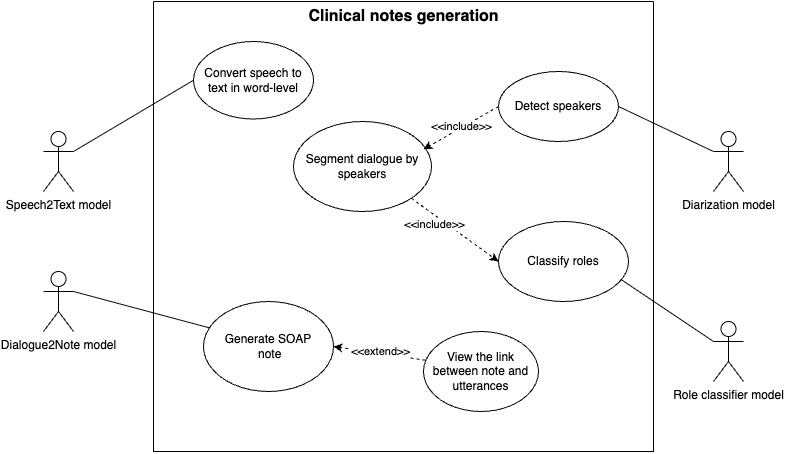

The diagram above was exported from draw.io. Its source (the exported page's mxGraphModel, read from the mxfile embedded in the PNG):
<mxGraphModel dx="983" dy="494" grid="1" gridSize="10" guides="1" tooltips="1" connect="1" arrows="1" fold="1" page="1" pageScale="1" pageWidth="850" pageHeight="1100" background="#ffffff" math="0" shadow="0">
  <root>
    <mxCell id="Rb-GTmQkItCulFAa7VhD-0" />
    <mxCell id="Rb-GTmQkItCulFAa7VhD-1" parent="Rb-GTmQkItCulFAa7VhD-0" />
    <mxCell id="Rb-GTmQkItCulFAa7VhD-2" value="" style="swimlane;startSize=0;" vertex="1" parent="Rb-GTmQkItCulFAa7VhD-1">
      <mxGeometry x="210" y="50" width="500" height="450" as="geometry">
        <mxRectangle x="205" y="30" width="50" height="40" as="alternateBounds" />
      </mxGeometry>
    </mxCell>
    <mxCell id="Rb-GTmQkItCulFAa7VhD-3" value="Clinical notes generation" style="text;html=1;align=center;verticalAlign=middle;resizable=0;points=[];autosize=1;strokeColor=none;fillColor=none;fontStyle=1;fontSize=16;" vertex="1" parent="Rb-GTmQkItCulFAa7VhD-2">
      <mxGeometry x="150" width="200" height="30" as="geometry" />
    </mxCell>
    <mxCell id="Rb-GTmQkItCulFAa7VhD-4" value="Convert speech to text in word-level" style="ellipse;whiteSpace=wrap;html=1;" vertex="1" parent="Rb-GTmQkItCulFAa7VhD-2">
      <mxGeometry x="40" y="40" width="120" height="77.5" as="geometry" />
    </mxCell>
    <mxCell id="Rb-GTmQkItCulFAa7VhD-5" value="Segment dialogue by speakers" style="ellipse;whiteSpace=wrap;html=1;" vertex="1" parent="Rb-GTmQkItCulFAa7VhD-2">
      <mxGeometry x="140" y="120" width="138" height="90" as="geometry" />
    </mxCell>
    <mxCell id="Rb-GTmQkItCulFAa7VhD-6" value="Detect speakers" style="ellipse;whiteSpace=wrap;html=1;" vertex="1" parent="Rb-GTmQkItCulFAa7VhD-2">
      <mxGeometry x="345" y="70" width="120" height="70" as="geometry" />
    </mxCell>
    <mxCell id="Rb-GTmQkItCulFAa7VhD-9" value="Generate SOAP&lt;div&gt;&amp;nbsp;note&lt;/div&gt;" style="ellipse;whiteSpace=wrap;html=1;" vertex="1" parent="Rb-GTmQkItCulFAa7VhD-2">
      <mxGeometry x="50" y="300" width="130" height="90" as="geometry" />
    </mxCell>
    <mxCell id="Rb-GTmQkItCulFAa7VhD-10" value="View the link between note and utterances" style="ellipse;whiteSpace=wrap;html=1;" vertex="1" parent="Rb-GTmQkItCulFAa7VhD-2">
      <mxGeometry x="270" y="330" width="115" height="80" as="geometry" />
    </mxCell>
    <mxCell id="6dbHptQxsM6JfDXwpsDv-1" value="Classify roles" style="ellipse;whiteSpace=wrap;html=1;" vertex="1" parent="Rb-GTmQkItCulFAa7VhD-2">
      <mxGeometry x="345" y="220" width="130" height="80" as="geometry" />
    </mxCell>
    <mxCell id="6dbHptQxsM6JfDXwpsDv-8" value="" style="endArrow=classic;html=1;rounded=0;dashed=1;entryX=1;entryY=0.5;entryDx=0;entryDy=0;exitX=0.016;exitY=0.359;exitDx=0;exitDy=0;exitPerimeter=0;" edge="1" parent="Rb-GTmQkItCulFAa7VhD-2" source="Rb-GTmQkItCulFAa7VhD-10" target="Rb-GTmQkItCulFAa7VhD-9">
      <mxGeometry width="50" height="50" relative="1" as="geometry">
        <mxPoint x="310" y="381" as="sourcePoint" />
        <mxPoint x="209.9999999999991" y="381" as="targetPoint" />
      </mxGeometry>
    </mxCell>
    <mxCell id="6dbHptQxsM6JfDXwpsDv-9" value="&amp;lt;&amp;lt;extend&amp;gt;&amp;gt;" style="edgeLabel;html=1;align=center;verticalAlign=middle;resizable=0;points=[];" vertex="1" connectable="0" parent="6dbHptQxsM6JfDXwpsDv-8">
      <mxGeometry x="-0.016" y="-1" relative="1" as="geometry">
        <mxPoint y="-1" as="offset" />
      </mxGeometry>
    </mxCell>
    <mxCell id="i5FlJTpiTRTVf16-pSp9-0" style="rounded=0;orthogonalLoop=1;jettySize=auto;html=1;exitX=0;exitY=0.5;exitDx=0;exitDy=0;entryX=0.942;entryY=0.309;entryDx=0;entryDy=0;dashed=1;entryPerimeter=0;" edge="1" parent="Rb-GTmQkItCulFAa7VhD-2" source="Rb-GTmQkItCulFAa7VhD-6" target="Rb-GTmQkItCulFAa7VhD-5">
      <mxGeometry relative="1" as="geometry">
        <mxPoint x="340.0000000000043" y="145.5" as="sourcePoint" />
        <mxPoint x="255.00000000000023" y="168.94000000000005" as="targetPoint" />
      </mxGeometry>
    </mxCell>
    <mxCell id="i5FlJTpiTRTVf16-pSp9-1" value="&amp;lt;&amp;lt;include&amp;gt;&amp;gt;" style="edgeLabel;html=1;align=center;verticalAlign=middle;resizable=0;points=[];" vertex="1" connectable="0" parent="i5FlJTpiTRTVf16-pSp9-0">
      <mxGeometry x="-0.2548" y="1" relative="1" as="geometry">
        <mxPoint x="-10" y="3" as="offset" />
      </mxGeometry>
    </mxCell>
    <mxCell id="i5FlJTpiTRTVf16-pSp9-9" style="rounded=0;orthogonalLoop=1;jettySize=auto;html=1;exitX=1;exitY=1;exitDx=0;exitDy=0;entryX=0;entryY=0.5;entryDx=0;entryDy=0;dashed=1;" edge="1" parent="Rb-GTmQkItCulFAa7VhD-2" source="Rb-GTmQkItCulFAa7VhD-5" target="6dbHptQxsM6JfDXwpsDv-1">
      <mxGeometry relative="1" as="geometry">
        <mxPoint x="355" y="115" as="sourcePoint" />
        <mxPoint x="298" y="162" as="targetPoint" />
      </mxGeometry>
    </mxCell>
    <mxCell id="i5FlJTpiTRTVf16-pSp9-10" value="&amp;lt;&amp;lt;include&amp;gt;&amp;gt;" style="edgeLabel;html=1;align=center;verticalAlign=middle;resizable=0;points=[];" vertex="1" connectable="0" parent="i5FlJTpiTRTVf16-pSp9-9">
      <mxGeometry x="-0.2548" y="1" relative="1" as="geometry">
        <mxPoint x="-10" y="3" as="offset" />
      </mxGeometry>
    </mxCell>
    <mxCell id="Rb-GTmQkItCulFAa7VhD-16" value="Dialogue2Note model" style="shape=umlActor;verticalLabelPosition=bottom;verticalAlign=top;html=1;outlineConnect=0;" vertex="1" parent="Rb-GTmQkItCulFAa7VhD-1">
      <mxGeometry x="100" y="320" width="30" height="60" as="geometry" />
    </mxCell>
    <mxCell id="Rb-GTmQkItCulFAa7VhD-17" value="Speech2Text model" style="shape=umlActor;verticalLabelPosition=bottom;verticalAlign=top;html=1;outlineConnect=0;" vertex="1" parent="Rb-GTmQkItCulFAa7VhD-1">
      <mxGeometry x="100" y="180" width="30" height="60" as="geometry" />
    </mxCell>
    <mxCell id="Rb-GTmQkItCulFAa7VhD-18" value="Diarization model" style="shape=umlActor;verticalLabelPosition=bottom;verticalAlign=top;html=1;outlineConnect=0;" vertex="1" parent="Rb-GTmQkItCulFAa7VhD-1">
      <mxGeometry x="770" y="180" width="30" height="60" as="geometry" />
    </mxCell>
    <mxCell id="Rb-GTmQkItCulFAa7VhD-20" value="" style="endArrow=none;html=1;rounded=0;entryX=1;entryY=0.5;entryDx=0;entryDy=0;exitX=0;exitY=0.3333333333333333;exitDx=0;exitDy=0;exitPerimeter=0;" edge="1" parent="Rb-GTmQkItCulFAa7VhD-1" target="Rb-GTmQkItCulFAa7VhD-6" source="Rb-GTmQkItCulFAa7VhD-18">
      <mxGeometry width="50" height="50" relative="1" as="geometry">
        <mxPoint x="760" y="190" as="sourcePoint" />
        <mxPoint x="460" y="300" as="targetPoint" />
      </mxGeometry>
    </mxCell>
    <mxCell id="Rb-GTmQkItCulFAa7VhD-22" value="" style="endArrow=none;html=1;rounded=0;jumpStyle=arc;entryX=0;entryY=0.5;entryDx=0;entryDy=0;exitX=1;exitY=0.3333333333333333;exitDx=0;exitDy=0;exitPerimeter=0;" edge="1" parent="Rb-GTmQkItCulFAa7VhD-1" source="Rb-GTmQkItCulFAa7VhD-17" target="Rb-GTmQkItCulFAa7VhD-4">
      <mxGeometry width="50" height="50" relative="1" as="geometry">
        <mxPoint x="410" y="480" as="sourcePoint" />
        <mxPoint x="460" y="430" as="targetPoint" />
      </mxGeometry>
    </mxCell>
    <mxCell id="Rb-GTmQkItCulFAa7VhD-25" value="" style="endArrow=none;html=1;rounded=0;entryX=0.046;entryY=0.293;entryDx=0;entryDy=0;exitX=1;exitY=0.3333333333333333;exitDx=0;exitDy=0;exitPerimeter=0;entryPerimeter=0;" edge="1" parent="Rb-GTmQkItCulFAa7VhD-1" source="Rb-GTmQkItCulFAa7VhD-16" target="Rb-GTmQkItCulFAa7VhD-9">
      <mxGeometry width="50" height="50" relative="1" as="geometry">
        <mxPoint x="130" y="524" as="sourcePoint" />
        <mxPoint x="360" y="430" as="targetPoint" />
      </mxGeometry>
    </mxCell>
    <mxCell id="6dbHptQxsM6JfDXwpsDv-3" value="Role classifier model" style="shape=umlActor;verticalLabelPosition=bottom;verticalAlign=top;html=1;outlineConnect=0;" vertex="1" parent="Rb-GTmQkItCulFAa7VhD-1">
      <mxGeometry x="770" y="370" width="30" height="60" as="geometry" />
    </mxCell>
    <mxCell id="6dbHptQxsM6JfDXwpsDv-6" value="" style="endArrow=none;html=1;rounded=0;entryX=0.944;entryY=0.726;entryDx=0;entryDy=0;exitX=0;exitY=0.3333333333333333;exitDx=0;exitDy=0;exitPerimeter=0;entryPerimeter=0;" edge="1" parent="Rb-GTmQkItCulFAa7VhD-1" source="6dbHptQxsM6JfDXwpsDv-3" target="6dbHptQxsM6JfDXwpsDv-1">
      <mxGeometry width="50" height="50" relative="1" as="geometry">
        <mxPoint x="770" y="200" as="sourcePoint" />
        <mxPoint x="655" y="151" as="targetPoint" />
      </mxGeometry>
    </mxCell>
  </root>
</mxGraphModel>